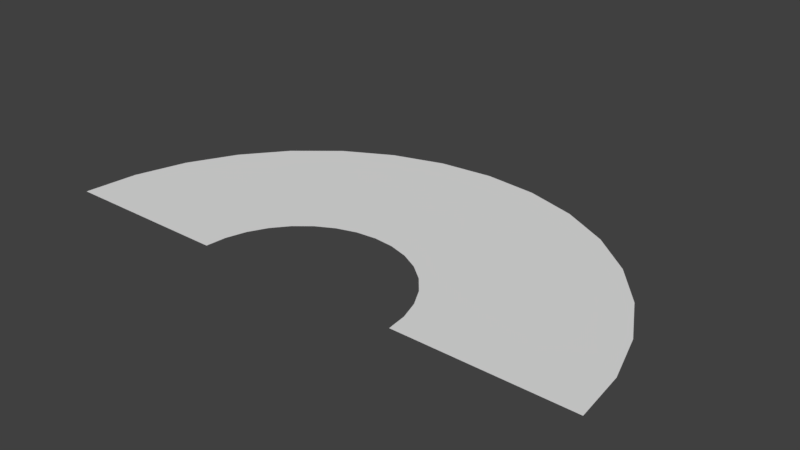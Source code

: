 # Source: SweepAttackWarning.blend  (saved by Blender 2.79.0; exported with 4.5.12 LTS)
import bpy
from mathutils import Matrix  # noqa: F401  (used for matrix-valued properties, if any)

bpy.ops.wm.read_factory_settings(use_empty=True)
scene = bpy.context.scene
scene.name = 'Scene'

# ---- collections
col_collection_1 = bpy.data.collections.new('Collection 1'); scene.collection.children.link(col_collection_1)

# ---- world
world_world = bpy.data.worlds.new('World'); scene.world = world_world
world_world.color = (0.05088, 0.05088, 0.05088)
world_world.use_sun_shadow = False
world_world.sun_shadow_jitter_overblur = 0.0
world_world.cycles.sampling_method = 'MANUAL'

# ---- meshes
me_circle = bpy.data.meshes.new('Circle')
me_circle.from_pydata([(0.0, 7.288, 0.0), (-1.422, 7.148, 0.0), (-2.789, 6.733, 0.0), (-4.049, 6.06, 0.0), (-5.153, 5.153, 0.0), (-6.06, 4.049, 0.0), (-6.733, 2.789, 0.0), (-7.148, 1.422, 0.0), (-7.288, 5.502e-07, 0.0), (7.288, 7.037e-06, 0.0), (7.148, 1.422, 0.0), (6.733, 2.789, 0.0), (6.06, 4.049, 0.0), (5.153, 5.153, 0.0), (4.049, 6.06, 0.0), (2.789, 6.733, 0.0), (1.422, 7.148, 0.0), (-0.5368, 2.699, 0.0), (1.732e-06, 2.751, 0.0), (-1.053, 2.542, 0.0), (-1.529, 2.288, 0.0), (-1.946, 1.946, 0.0), (-2.288, 1.529, 0.0), (-2.542, 1.053, 0.0), (-2.699, 0.5368, 0.0), (-2.751, -1.46e-07, 0.0), (2.751, 2.86e-06, 0.0), (2.699, 0.5368, 0.0), (2.542, 1.053, 0.0), (2.288, 1.529, 0.0), (1.946, 1.946, 0.0), (1.529, 2.288, 0.0), (1.053, 2.542, 0.0), (0.5368, 2.699, 0.0)], [], [(17, 18, 0, 1), (19, 17, 1, 2), (20, 19, 2, 3), (21, 20, 3, 4), (22, 21, 4, 5), (23, 22, 5, 6), (24, 23, 6, 7), (25, 24, 7, 8), (27, 26, 9, 10), (28, 27, 10, 11), (29, 28, 11, 12), (30, 29, 12, 13), (31, 30, 13, 14), (32, 31, 14, 15), (33, 32, 15, 16), (18, 33, 16, 0)])
me_circle.use_remesh_preserve_volume = False
me_circle.use_remesh_preserve_attributes = False
me_circle.use_mirror_vertex_groups = False
me_circle.update()

# ---- objects
ob_circle = bpy.data.objects.new('Circle', me_circle)

# ---- transforms, parenting, visibility, modifiers, constraints
ob_circle.location = (0.0, 0.0, 0.0)
ob_circle.lineart.crease_threshold = 0.0

# ---- collection membership
col_collection_1.objects.link(ob_circle)

# ---- scene / render settings (as saved in the file)
scene.frame_start = 1; scene.frame_end = 250; scene.frame_set(1)
scene.render.engine = 'BLENDER_EEVEE_NEXT'
scene.render.resolution_percentage = 50
scene.render.dither_intensity = 0.0
scene.cycles.use_denoising = False
scene.cycles.samples = 128
scene.cycles.sampling_pattern = 'TABULATED_SOBOL'
scene.cycles.use_adaptive_sampling = False
scene.cycles.use_light_tree = False
scene.cycles.blur_glossy = 0.0
scene.cycles.sample_clamp_indirect = 0.0
scene.view_settings.view_transform = 'Standard'
bpy.context.view_layer.update()

# ---- added for rendering (the .blend has no active camera and no usable light): camera, sun
cam_auto = bpy.data.cameras.new('AutoCamera')
cam_auto.lens = 50.0
cam_auto.sensor_width = 36.0
cam_auto.clip_end = 1000.0
ob_auto_camera = bpy.data.objects.new('AutoCamera', cam_auto)
scene.collection.objects.link(ob_auto_camera)
ob_auto_camera.location = (15.0778, -14.4493, 12.0622)
ob_auto_camera.rotation_euler = (1.09748, -7.21219e-08, 0.694738)
scene.camera = ob_auto_camera
light_auto_sun = bpy.data.lights.new('AutoSun', 'SUN')
light_auto_sun.energy = 3.0
light_auto_sun.angle = 0.0523599
ob_auto_sun = bpy.data.objects.new('AutoSun', light_auto_sun)
scene.collection.objects.link(ob_auto_sun)
ob_auto_sun.rotation_euler = (0.872665, 0.174533, 0.523599)
bpy.context.view_layer.update()
